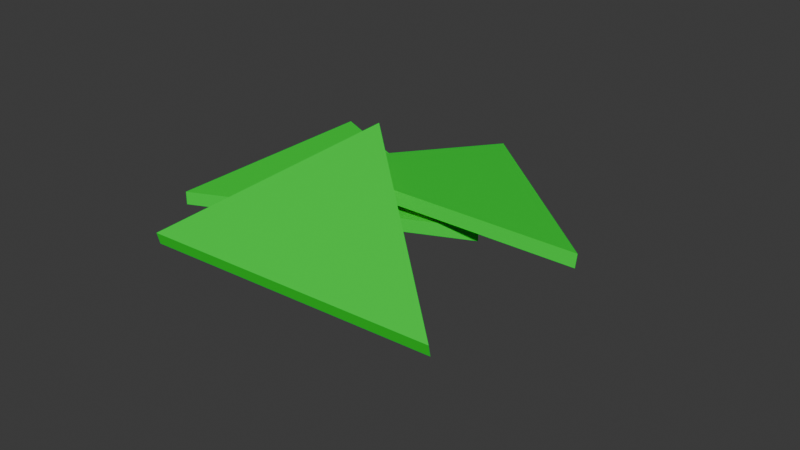 # Source: cheesepPiles.blend  (saved by Blender 4.0.36; exported with 4.5.12 LTS)
import bpy
from mathutils import Matrix  # noqa: F401  (used for matrix-valued properties, if any)

bpy.ops.wm.read_factory_settings(use_empty=True)
scene = bpy.context.scene
scene.name = 'Scene'

# ---- collections
col_collection = bpy.data.collections.new('Collection'); scene.collection.children.link(col_collection)

# ---- materials (node trees are filled in below, after node groups)
mat_cheese_001 = bpy.data.materials.new('Cheese.001')
mat_cheese_001.use_transparent_shadow = False
mat_cheese_001.diffuse_color = (0.0, 0.8008, 0.03499, 1.0)
mat_cheese_001.roughness = 0.5
mat_cheese_002 = bpy.data.materials.new('Cheese.002')
mat_cheese_002.use_transparent_shadow = False
mat_cheese_002.diffuse_color = (0.0, 0.8008, 0.03499, 1.0)
mat_cheese_002.roughness = 0.5
mat_cheese_003 = bpy.data.materials.new('Cheese.003')
mat_cheese_003.use_transparent_shadow = False
mat_cheese_003.diffuse_color = (0.0, 0.8008, 0.03499, 1.0)
mat_cheese_003.roughness = 0.5

# ---- material node trees
mat_cheese_001.use_nodes = True; mat_cheese_001.node_tree.nodes.clear()
_N = mat_cheese_001.node_tree.nodes; _L = mat_cheese_001.node_tree.links
n0 = _N.new('ShaderNodeBsdfPrincipled'); n0.name = 'Principled BSDF'; n0.location = (10, 300)
n0.inputs[0].default_value = (0.0, 0.8008, 0.03499, 1.0)
n0.inputs[3].default_value = 1.45
n1 = _N.new('ShaderNodeOutputMaterial'); n1.name = 'Material Output'; n1.location = (300, 300)
n2 = _N.new('ShaderNodeNormalMap'); n2.name = 'Normal Map'; n2.location = (-300, -300)
n2.label = 'Normal/Map'
n2.inputs[0].default_value = 0.0
_L.new(n0.outputs[0], n1.inputs[0])
_L.new(n2.outputs[0], n0.inputs[5])
n1.is_active_output = True
mat_cheese_002.use_nodes = True; mat_cheese_002.node_tree.nodes.clear()
_N = mat_cheese_002.node_tree.nodes; _L = mat_cheese_002.node_tree.links
n0 = _N.new('ShaderNodeBsdfPrincipled'); n0.name = 'Principled BSDF'; n0.location = (10, 300)
n0.inputs[0].default_value = (0.0, 0.8008, 0.03499, 1.0)
n0.inputs[3].default_value = 1.45
n1 = _N.new('ShaderNodeOutputMaterial'); n1.name = 'Material Output'; n1.location = (300, 300)
n2 = _N.new('ShaderNodeNormalMap'); n2.name = 'Normal Map'; n2.location = (-300, -300)
n2.label = 'Normal/Map'
n2.inputs[0].default_value = 0.0
_L.new(n0.outputs[0], n1.inputs[0])
_L.new(n2.outputs[0], n0.inputs[5])
n1.is_active_output = True
mat_cheese_003.use_nodes = True; mat_cheese_003.node_tree.nodes.clear()
_N = mat_cheese_003.node_tree.nodes; _L = mat_cheese_003.node_tree.links
n0 = _N.new('ShaderNodeBsdfPrincipled'); n0.name = 'Principled BSDF'; n0.location = (10, 300)
n0.inputs[0].default_value = (0.0, 0.8008, 0.03499, 1.0)
n0.inputs[3].default_value = 1.45
n1 = _N.new('ShaderNodeOutputMaterial'); n1.name = 'Material Output'; n1.location = (300, 300)
n2 = _N.new('ShaderNodeNormalMap'); n2.name = 'Normal Map'; n2.location = (-300, -300)
n2.label = 'Normal/Map'
n2.inputs[0].default_value = 0.0
_L.new(n0.outputs[0], n1.inputs[0])
_L.new(n2.outputs[0], n0.inputs[5])
n1.is_active_output = True

# ---- world
world_world = bpy.data.worlds.new('World'); scene.world = world_world
world_world.use_nodes = True; world_world.node_tree.nodes.clear()
_N = world_world.node_tree.nodes; _L = world_world.node_tree.links
n0 = _N.new('ShaderNodeOutputWorld'); n0.name = 'World Output'; n0.location = (300, 300)
n1 = _N.new('ShaderNodeBackground'); n1.name = 'Background'; n1.location = (10, 300)
n1.inputs[0].default_value = (0.05088, 0.05088, 0.05088, 1.0)
_L.new(n1.outputs[0], n0.inputs[0])
n0.is_active_output = True
world_world.color = (0.05088, 0.05088, 0.05088)
world_world.use_sun_shadow = False
world_world.sun_shadow_jitter_overblur = 0.0

# ---- meshes
me_cube_001 = bpy.data.meshes.new('Cube.001')
me_cube_001.from_pydata([(0.4439, 4.835e-08, 0.03411), (0.4439, 0.0, -4.859e-05), (-0.222, 0.3013, 0.03411), (-0.222, 0.3013, -4.859e-05), (-0.222, -0.3013, 0.03411), (-0.222, -0.3013, -4.859e-05)], [], [(0, 2, 4), (5, 4, 2, 3), (3, 1, 5), (3, 2, 0, 1), (1, 0, 4, 5)])
me_cube_001.polygons.foreach_set('use_smooth', [True] * 5)
_k = set([(0, 1), (0, 2), (0, 4), (1, 3), (1, 5), (2, 3), (2, 4), (3, 5), (4, 5)])
me_cube_001.attributes.new('sharp_edge', 'BOOLEAN', 'EDGE').data.foreach_set('value', [ (min(e.vertices), max(e.vertices)) in _k for e in me_cube_001.edges])
_uv = me_cube_001.uv_layers.new(name='UVMap')
_uv.uv.foreach_set('vector', [0.625, 0.5, 0.875, 0.5, 0.875, 0.75, 0.375, 0.0, 0.625, 0.0, 0.625, 0.25, 0.375, 0.25, 0.125, 0.5, 0.375, 0.5, 0.125, 0.75, 0.375, 0.25, 0.625, 0.25, 0.625, 0.5, 0.375, 0.5, 0.375, 0.5, 0.625, 0.5, 0.625, 1.0, 0.375, 1.0])
me_cube_001.materials.append(mat_cheese_001)
me_cube_001.update()
me_cube_001.normals_split_custom_set([tuple(v) for v in zip(*[iter([0.0, 0.0, 1.0, 0.0, 0.0, 1.0, 0.0, 0.0, 1.0, -1.0, 0.0, 0.0, -1.0, 0.0, 0.0, -1.0, 0.0, 0.0, -1.0, 0.0, 0.0, 0.0, 0.0, -1.0, 0.0, 0.0, -1.0, 0.0, 0.0, -1.0, 0.4123, 0.9111, -1.492e-06, 0.4123, 0.9111, -1.492e-06, 0.4123, 0.9111, -1.492e-06, 0.4123, 0.9111, -1.492e-06, 0.4123, -0.9111, 1.492e-06, 0.4123, -0.9111, 1.492e-06, 0.4123, -0.9111, 1.492e-06, 0.4123, -0.9111, 1.492e-06])] * 3)])
me_cube_002 = bpy.data.meshes.new('Cube.002')
me_cube_002.from_pydata([(0.4439, 4.835e-08, 0.03411), (0.4439, 0.0, -4.859e-05), (-0.222, 0.3013, 0.03411), (-0.222, 0.3013, -4.859e-05), (-0.222, -0.3013, 0.03411), (-0.222, -0.3013, -4.859e-05)], [], [(0, 2, 4), (5, 4, 2, 3), (3, 1, 5), (3, 2, 0, 1), (1, 0, 4, 5)])
me_cube_002.polygons.foreach_set('use_smooth', [True] * 5)
_k = set([(0, 1), (0, 2), (0, 4), (1, 3), (1, 5), (2, 3), (2, 4), (3, 5), (4, 5)])
me_cube_002.attributes.new('sharp_edge', 'BOOLEAN', 'EDGE').data.foreach_set('value', [ (min(e.vertices), max(e.vertices)) in _k for e in me_cube_002.edges])
_uv = me_cube_002.uv_layers.new(name='UVMap')
_uv.uv.foreach_set('vector', [0.625, 0.5, 0.875, 0.5, 0.875, 0.75, 0.375, 0.0, 0.625, 0.0, 0.625, 0.25, 0.375, 0.25, 0.125, 0.5, 0.375, 0.5, 0.125, 0.75, 0.375, 0.25, 0.625, 0.25, 0.625, 0.5, 0.375, 0.5, 0.375, 0.5, 0.625, 0.5, 0.625, 1.0, 0.375, 1.0])
me_cube_002.materials.append(mat_cheese_002)
me_cube_002.update()
me_cube_002.normals_split_custom_set([tuple(v) for v in zip(*[iter([0.0, 0.0, 1.0, 0.0, 0.0, 1.0, 0.0, 0.0, 1.0, -1.0, 0.0, 0.0, -1.0, 0.0, 0.0, -1.0, 0.0, 0.0, -1.0, 0.0, 0.0, 0.0, 0.0, -1.0, 0.0, 0.0, -1.0, 0.0, 0.0, -1.0, 0.4123, 0.9111, -1.492e-06, 0.4123, 0.9111, -1.492e-06, 0.4123, 0.9111, -1.492e-06, 0.4123, 0.9111, -1.492e-06, 0.4123, -0.9111, 1.492e-06, 0.4123, -0.9111, 1.492e-06, 0.4123, -0.9111, 1.492e-06, 0.4123, -0.9111, 1.492e-06])] * 3)])
me_cube_003 = bpy.data.meshes.new('Cube.003')
me_cube_003.from_pydata([(0.4439, 4.835e-08, 0.03411), (0.4439, 0.0, -4.859e-05), (-0.222, 0.3013, 0.03411), (-0.222, 0.3013, -4.859e-05), (-0.222, -0.3013, 0.03411), (-0.222, -0.3013, -4.859e-05)], [], [(0, 2, 4), (5, 4, 2, 3), (3, 1, 5), (3, 2, 0, 1), (1, 0, 4, 5)])
me_cube_003.polygons.foreach_set('use_smooth', [True] * 5)
_k = set([(0, 1), (0, 2), (0, 4), (1, 3), (1, 5), (2, 3), (2, 4), (3, 5), (4, 5)])
me_cube_003.attributes.new('sharp_edge', 'BOOLEAN', 'EDGE').data.foreach_set('value', [ (min(e.vertices), max(e.vertices)) in _k for e in me_cube_003.edges])
_uv = me_cube_003.uv_layers.new(name='UVMap')
_uv.uv.foreach_set('vector', [0.625, 0.5, 0.875, 0.5, 0.875, 0.75, 0.375, 0.0, 0.625, 0.0, 0.625, 0.25, 0.375, 0.25, 0.125, 0.5, 0.375, 0.5, 0.125, 0.75, 0.375, 0.25, 0.625, 0.25, 0.625, 0.5, 0.375, 0.5, 0.375, 0.5, 0.625, 0.5, 0.625, 1.0, 0.375, 1.0])
me_cube_003.materials.append(mat_cheese_003)
me_cube_003.update()
me_cube_003.normals_split_custom_set([tuple(v) for v in zip(*[iter([0.0, 0.0, 1.0, 0.0, 0.0, 1.0, 0.0, 0.0, 1.0, -1.0, 0.0, 0.0, -1.0, 0.0, 0.0, -1.0, 0.0, 0.0, -1.0, 0.0, 0.0, 0.0, 0.0, -1.0, 0.0, 0.0, -1.0, 0.0, 0.0, -1.0, 0.4123, 0.9111, -1.492e-06, 0.4123, 0.9111, -1.492e-06, 0.4123, 0.9111, -1.492e-06, 0.4123, 0.9111, -1.492e-06, 0.4123, -0.9111, 1.492e-06, 0.4123, -0.9111, 1.492e-06, 0.4123, -0.9111, 1.492e-06, 0.4123, -0.9111, 1.492e-06])] * 3)])

# ---- objects
ob_cheese = bpy.data.objects.new('cheese', me_cube_001)
ob_cheese_001 = bpy.data.objects.new('cheese.001', me_cube_002)
ob_cheese_002 = bpy.data.objects.new('cheese.002', me_cube_003)

# ---- transforms, parenting, visibility, modifiers, constraints
ob_cheese.location = (-0.147, 0.06592, 0.0)
ob_cheese.color = (0.8, 0.8, 0.8, 1.0)
ob_cheese_001.location = (0.1495, 0.1806, 0.03306)
ob_cheese_001.rotation_euler = (-0.1472, -0.01105, -0.3232)
ob_cheese_001.color = (0.8, 0.8, 0.8, 1.0)
ob_cheese_002.location = (0.05244, -0.2013, 0.03761)
ob_cheese_002.rotation_euler = (0.2545, 0.1766, -0.2962)
ob_cheese_002.color = (0.8, 0.8, 0.8, 1.0)

# ---- collection membership
col_collection.objects.link(ob_cheese)
col_collection.objects.link(ob_cheese_001)
col_collection.objects.link(ob_cheese_002)

# ---- scene / render settings (as saved in the file)
scene.frame_start = 1; scene.frame_end = 250; scene.frame_set(1)
scene.render.engine = 'BLENDER_EEVEE_NEXT'
scene.cycles.sampling_pattern = 'TABULATED_SOBOL'
bpy.context.view_layer.update()

# ---- added for rendering (the .blend has no active camera and no usable light): camera, sun
cam_auto = bpy.data.cameras.new('AutoCamera')
cam_auto.lens = 50.0
cam_auto.sensor_width = 36.0
cam_auto.clip_end = 1000.0
ob_auto_camera = bpy.data.objects.new('AutoCamera', cam_auto)
scene.collection.objects.link(ob_auto_camera)
ob_auto_camera.location = (1.60879, -1.78957, 1.20226)
ob_auto_camera.rotation_euler = (1.09748, -7.21219e-08, 0.694738)
scene.camera = ob_auto_camera
light_auto_sun = bpy.data.lights.new('AutoSun', 'SUN')
light_auto_sun.energy = 3.0
light_auto_sun.angle = 0.0523599
ob_auto_sun = bpy.data.objects.new('AutoSun', light_auto_sun)
scene.collection.objects.link(ob_auto_sun)
ob_auto_sun.rotation_euler = (0.872665, 0.174533, 0.523599)
bpy.context.view_layer.update()

